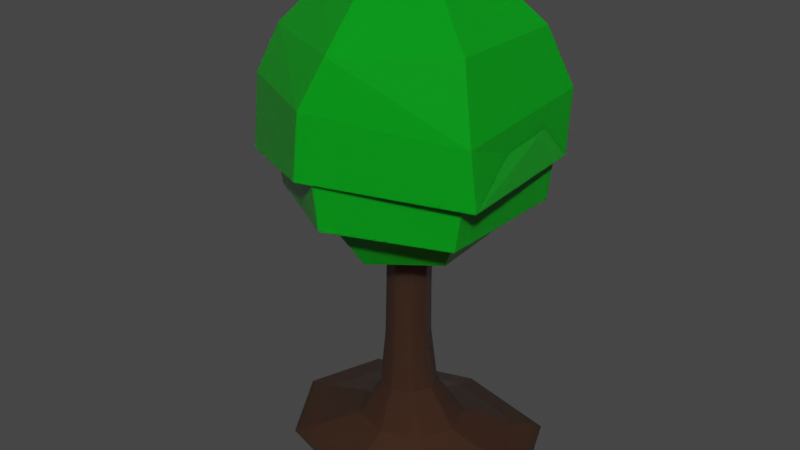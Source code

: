 # Source: TreeParts.blend  (saved by Blender 2.91.10; exported with 4.5.12 LTS)
import bpy
from mathutils import Matrix  # noqa: F401  (used for matrix-valued properties, if any)

bpy.ops.wm.read_factory_settings(use_empty=True)
scene = bpy.context.scene
scene.name = 'Scene'

# ---- materials (node trees are filled in below, after node groups)
mat_treetop = bpy.data.materials.new('TreeTop')
mat_treetrunk = bpy.data.materials.new('TreeTrunk')
mat_treetrunk.alpha_threshold = 0.0
mat_treetrunk.line_color = (0.0, 0.0, 0.0, 1.0)

# ---- material node trees
mat_treetop.use_nodes = True; mat_treetop.node_tree.nodes.clear()
_N = mat_treetop.node_tree.nodes; _L = mat_treetop.node_tree.links
n0 = _N.new('ShaderNodeBsdfPrincipled'); n0.name = 'Principled BSDF'; n0.location = (10, 300)
n0.distribution = 'GGX'
n0.subsurface_method = 'BURLEY'
n0.inputs[0].default_value = (0.002853, 0.3244, 0.01168, 1.0)
n0.inputs[2].default_value = 0.1142
n0.inputs[3].default_value = 1.45
n0.inputs[8].default_value = 1.0
n0.inputs[10].default_value = 0.3543
n0.inputs[13].default_value = 0.3
n0.inputs[18].default_value = 0.08661
n0.inputs[27].default_value = (0.0, 0.0, 0.0, 1.0)
n0.inputs[28].default_value = 1.0
n1 = _N.new('ShaderNodeOutputMaterial'); n1.name = 'Material Output'; n1.location = (300, 300)
_L.new(n0.outputs[0], n1.inputs[0])
n1.is_active_output = True
mat_treetrunk.use_nodes = True; mat_treetrunk.node_tree.nodes.clear()
_N = mat_treetrunk.node_tree.nodes; _L = mat_treetrunk.node_tree.links
n0 = _N.new('ShaderNodeOutputMaterial'); n0.name = 'Material Output'; n0.location = (300, 300)
n1 = _N.new('ShaderNodeBsdfPrincipled'); n1.name = 'Principled BSDF'; n1.location = (10, 300)
n1.distribution = 'GGX'
n1.subsurface_method = 'BURLEY'
n1.inputs[0].default_value = (0.04248, 0.02009, 0.01195, 1.0)
n1.inputs[2].default_value = 0.06299
n1.inputs[3].default_value = 1.45
n1.inputs[8].default_value = 1.0
n1.inputs[10].default_value = 0.7402
n1.inputs[27].default_value = (0.0, 0.0, 0.0, 1.0)
n1.inputs[28].default_value = 1.0
_L.new(n1.outputs[0], n0.inputs[0])
n0.is_active_output = True

# ---- world
world_world = bpy.data.worlds.new('World'); scene.world = world_world
world_world.use_nodes = True; world_world.node_tree.nodes.clear()
_N = world_world.node_tree.nodes; _L = world_world.node_tree.links
n0 = _N.new('ShaderNodeOutputWorld'); n0.name = 'World Output'; n0.location = (300, 300)
n1 = _N.new('ShaderNodeBackground'); n1.name = 'Background'; n1.location = (10, 300)
n1.inputs[0].default_value = (0.05088, 0.05088, 0.05088, 1.0)
_L.new(n1.outputs[0], n0.inputs[0])
n0.is_active_output = True
world_world.color = (0.05088, 0.05088, 0.05088)
world_world.use_sun_shadow = False
world_world.sun_shadow_jitter_overblur = 0.0

# ---- meshes
me_sphere = bpy.data.meshes.new('Sphere')
me_sphere.from_pydata([(-5.847e-09, 1.285, 0.516), (0.1541, 2.3, -0.4229), (0.1351, 2.743, -2.581), (0.01302, 2.323, -3.513), (-0.1143, 1.494, -4.064), (-0.0528, -0.08748, 0.3769), (1.007, 0.5443, 0.6257), (1.927, 1.113, -0.3378), (2.249, 1.404, -2.638), (1.976, 1.339, -3.527), (1.215, 0.7017, -4.231), (1.113, -0.6424, 0.3779), (1.927, -1.113, -0.3378), (2.432, -1.404, -2.645), (1.97, -1.306, -3.504), (1.281, -0.6372, -4.269), (0.08372, -1.207, 0.5847), (0.2182, -2.308, -0.371), (-0.157, -2.707, -2.4), (0.09114, -2.445, -3.292), (0.04322, -1.313, -4.385), (-5.847e-09, 1.322e-07, -3.918), (-1.113, -0.6424, 0.4446), (-1.971, -1.117, -0.5327), (-2.432, -1.404, -2.857), (-2.003, -1.169, -3.513), (-1.278, -0.576, -4.134), (-1.113, 0.6424, 0.553), (-2.042, 1.021, -0.2906), (-2.295, 1.257, -2.566), (-2.066, 1.356, -3.406), (-1.186, 0.634, -4.277), (9.595e-10, 2.344, -2.962), (2.03, 1.172, -2.962), (2.03, -1.172, -2.962), (-1.99e-07, -2.344, -2.962), (-2.03, -1.172, -2.962), (-2.03, 1.172, -2.962), (0.0005068, 2.56, -1.696), (2.218, 1.28, -1.696), (2.218, -1.28, -1.696), (0.0005065, -2.56, -1.696), (-2.217, -1.28, -1.696), (-2.217, 1.28, -1.696), (0.03892, 2.662, -1.518), (2.253, 1.503, -1.442), (2.307, -1.419, -1.619), (-0.08288, -2.639, -1.225), (-2.325, -1.343, -1.425), (-2.369, 1.377, -1.562), (0.2251, 0.2251, -4.014), (0.7521, 0.9034, -9.129), (0.2251, -0.2251, -4.014), (0.695, -0.4994, -9.129), (-0.2251, 0.2251, -4.014), (-1.014, 0.8044, -9.129), (-0.2251, -0.2251, -4.014), (-0.8663, -0.5485, -9.129), (0.3042, 0.2772, -4.401), (-0.2898, -0.3168, -4.401), (0.3042, -0.3168, -4.401), (-0.2898, 0.2772, -4.401), (1.722, 2.125, -9.039), (1.569, -1.048, -9.039), (-2.421, 1.861, -9.039), (-2.026, -1.179, -9.039), (-0.7814, -0.5965, -8.304), (0.7196, 0.7935, -8.304), (0.6816, -0.5637, -8.304), (-0.8801, 0.7275, -8.304), (-0.2751, -0.3831, -6.324), (0.3326, 0.2246, -6.324), (0.3326, -0.3831, -6.324), (-0.2751, 0.2246, -6.324), (-0.9744, 0.09126, -9.129), (-0.1077, 0.8735, -9.129), (1.326, 1.622, -9.118), (-0.286, -0.2893, -4.063), (1.213, -0.8294, -9.118), (-1.841, 1.427, -9.118), (-8.384e-10, -0.2744, -4.014), (0.2744, -8.384e-10, -4.014), (-0.06158, -0.6158, -9.129), (-0.2744, 2.935e-09, -4.014), (8.384e-10, 0.2744, -4.014), (0.8051, 0.1664, -9.129), (0.2878, 0.2844, -4.063), (-0.2726, -0.3502, -5.221), (0.2878, -0.2893, -4.063), (-0.286, 0.2844, -4.063), (0.007183, 0.3886, -4.401), (0.4156, -0.01981, -4.401), (-0.4012, -0.01981, -4.401), (0.007183, -0.4282, -4.401), (1.357, 1.643, -8.813), (1.247, -0.8739, -8.813), (-1.858, 1.454, -8.813), (-1.548, -0.9256, -9.118), (-0.2057, -1.695, -9.039), (-2.949, 0.3041, -9.039), (2.371, 0.5758, -9.039), (-0.3725, 2.575, -9.039), (-1.574, -0.9681, -8.813), (0.4019, 0.3369, -7.425), (0.3971, -0.4171, -7.425), (-0.3824, 0.3286, -7.425), (-0.04423, -0.8315, -8.304), (-1.118, 0.05622, -8.304), (0.9877, 0.1241, -8.304), (-0.08593, 1.012, -8.304), (-0.3701, -0.4212, -7.425), (0.3139, 0.2363, -5.221), (0.3139, -0.3502, -5.221), (-0.2726, 0.2363, -5.221), (0.02873, -0.497, -6.324), (-0.389, -0.07923, -6.324), (0.4465, -0.07923, -6.324), (0.02873, 0.3385, -6.324), (-2.935e-09, 3.773e-09, -4.014), (0.0008979, -0.3972, -4.063), (-0.3938, -0.002476, -4.063), (-0.03479, 0.05296, -9.129), (0.3956, -0.002476, -4.063), (0.0008979, 0.3923, -4.063), (0.02065, 0.3463, -5.221), (0.4239, -0.05695, -5.221), (-0.3826, -0.05695, -5.221), (0.02065, -0.4602, -5.221), (-0.1496, -1.312, -9.118), (-2.222, 0.2212, -9.118), (1.802, 0.4183, -9.118), (-0.2706, 1.951, -9.118), (-0.1469, -1.384, -8.813), (-2.282, 0.2161, -8.813), (1.868, 0.4114, -8.813), (-0.2668, 2.012, -8.813), (0.01422, -0.5601, -7.425), (-0.5217, -0.04744, -7.425), (0.545, -0.03895, -7.425), (0.009012, 0.4737, -7.425)], [], [(32, 3, 9, 33), (44, 1, 7, 45), (0, 5, 6), (21, 4, 10), (38, 2, 8, 39), (1, 0, 6, 7), (33, 9, 14, 34), (45, 7, 12, 46), (6, 5, 11), (21, 10, 15), (39, 8, 13, 40), (7, 6, 11, 12), (46, 12, 17, 47), (11, 5, 16), (21, 15, 20), (40, 13, 18, 41), (12, 11, 16, 17), (34, 14, 19, 35), (16, 5, 22), (21, 20, 26), (41, 18, 24, 42), (17, 16, 22, 23), (35, 19, 25, 36), (47, 17, 23, 48), (21, 26, 31), (42, 24, 29, 43), (23, 22, 27, 28), (36, 25, 30, 37), (48, 23, 28, 49), (22, 5, 27), (21, 31, 4), (43, 29, 2, 38), (28, 27, 0, 1), (37, 30, 3, 32), (49, 28, 1, 44), (27, 5, 0), (31, 37, 32, 4), (26, 36, 37, 31), (20, 35, 36, 26), (15, 34, 35, 20), (10, 33, 34, 15), (4, 32, 33, 10), (30, 43, 38, 3), (25, 42, 43, 30), (19, 41, 42, 25), (14, 40, 41, 19), (9, 39, 40, 14), (3, 38, 39, 9), (29, 49, 44, 2), (24, 48, 49, 29), (18, 47, 48, 24), (13, 46, 47, 18), (8, 45, 46, 13), (2, 44, 45, 8), (50, 84, 118, 81), (84, 54, 83, 118), (118, 83, 56, 80), (81, 118, 80, 52), (60, 88, 119, 93), (88, 52, 80, 119), (119, 80, 56, 77), (93, 119, 77, 59), (59, 77, 120, 92), (77, 56, 83, 120), (120, 83, 54, 89), (92, 120, 89, 61), (55, 75, 121, 74), (75, 51, 85, 121), (121, 85, 53, 82), (74, 121, 82, 57), (58, 86, 122, 91), (86, 50, 81, 122), (122, 81, 52, 88), (91, 122, 88, 60), (61, 89, 123, 90), (89, 54, 84, 123), (123, 84, 50, 86), (90, 123, 86, 58), (73, 113, 124, 117), (113, 61, 90, 124), (124, 90, 58, 111), (117, 124, 111, 71), (71, 111, 125, 116), (111, 58, 91, 125), (125, 91, 60, 112), (116, 125, 112, 72), (70, 87, 126, 115), (87, 59, 92, 126), (126, 92, 61, 113), (115, 126, 113, 73), (72, 112, 127, 114), (112, 60, 93, 127), (127, 93, 59, 87), (114, 127, 87, 70), (53, 78, 128, 82), (78, 63, 98, 128), (128, 98, 65, 97), (82, 128, 97, 57), (57, 97, 129, 74), (97, 65, 99, 129), (129, 99, 64, 79), (74, 129, 79, 55), (51, 76, 130, 85), (76, 62, 100, 130), (130, 100, 63, 78), (85, 130, 78, 53), (55, 79, 131, 75), (79, 64, 101, 131), (131, 101, 62, 76), (75, 131, 76, 51), (63, 95, 132, 98), (95, 68, 106, 132), (132, 106, 66, 102), (98, 132, 102, 65), (65, 102, 133, 99), (102, 66, 107, 133), (133, 107, 69, 96), (99, 133, 96, 64), (62, 94, 134, 100), (94, 67, 108, 134), (134, 108, 68, 95), (100, 134, 95, 63), (64, 96, 135, 101), (96, 69, 109, 135), (135, 109, 67, 94), (101, 135, 94, 62), (68, 104, 136, 106), (104, 72, 114, 136), (136, 114, 70, 110), (106, 136, 110, 66), (66, 110, 137, 107), (110, 70, 115, 137), (137, 115, 73, 105), (107, 137, 105, 69), (67, 103, 138, 108), (103, 71, 116, 138), (138, 116, 72, 104), (108, 138, 104, 68), (69, 105, 139, 109), (105, 73, 117, 139), (139, 117, 71, 103), (109, 139, 103, 67)])
me_sphere.polygons.foreach_set('material_index', [0, 0, 0, 0, 0, 0, 0, 0, 0, 0, 0, 0, 0, 0, 0, 0, 0, 0, 0, 0, 0, 0, 0, 0, 0, 0, 0, 0, 0, 0, 0, 0, 0, 0, 0, 0, 0, 0, 0, 0, 0, 0, 0, 0, 0, 0, 0, 0, 0, 0, 0, 0, 0, 0, 1, 1, 1, 1, 1, 1, 1, 1, 1, 1, 1, 1, 1, 1, 1, 1, 1, 1, 1, 1, 1, 1, 1, 1, 1, 1, 1, 1, 1, 1, 1, 1, 1, 1, 1, 1, 1, 1, 1, 1, 1, 1, 1, 1, 1, 1, 1, 1, 1, 1, 1, 1, 1, 1, 1, 1, 1, 1, 1, 1, 1, 1, 1, 1, 1, 1, 1, 1, 1, 1, 1, 1, 1, 1, 1, 1, 1, 1, 1, 1, 1, 1, 1, 1, 1, 1, 1, 1])
_uv = me_sphere.uv_layers.new(name='UVMap')
_uv.uv.foreach_set('vector', [0.6667, 0.3265, 0.6667, 0.3333, 0.5, 0.3333, 0.5, 0.3265, 0.6667, 0.5833, 0.6667, 0.6667, 0.5, 0.6667, 0.5, 0.5833, 0.6667, 0.8333, 0.5833, 1.0, 0.5, 0.8333, 0.5833, 0.0, 0.6667, 0.1667, 0.5, 0.1667, 0.6667, 0.4935, 0.6667, 0.5, 0.5, 0.5, 0.5, 0.4935, 0.6667, 0.6667, 0.6667, 0.8333, 0.5, 0.8333, 0.5, 0.6667, 0.5, 0.3265, 0.5, 0.3333, 0.3333, 0.3333, 0.3333, 0.3265, 0.5, 0.5833, 0.5, 0.6667, 0.3333, 0.6667, 0.3333, 0.5833, 0.5, 0.8333, 0.4167, 1.0, 0.3333, 0.8333, 0.4167, 0.0, 0.5, 0.1667, 0.3333, 0.1667, 0.5, 0.4935, 0.5, 0.5, 0.3333, 0.5, 0.3333, 0.4935, 0.5, 0.6667, 0.5, 0.8333, 0.3333, 0.8333, 0.3333, 0.6667, 0.3333, 0.5833, 0.3333, 0.6667, 0.1667, 0.6667, 0.1667, 0.5833, 0.3333, 0.8333, 0.25, 1.0, 0.1667, 0.8333, 0.25, 0.0, 0.3333, 0.1667, 0.1667, 0.1667, 0.3333, 0.4935, 0.3333, 0.5, 0.1667, 0.5, 0.1667, 0.4935, 0.3333, 0.6667, 0.3333, 0.8333, 0.1667, 0.8333, 0.1667, 0.6667, 0.3333, 0.3265, 0.3333, 0.3333, 0.1667, 0.3333, 0.1667, 0.3265, 0.1667, 0.8333, 0.08333, 1.0, 0.0, 0.8333, 0.08333, 0.0, 0.1667, 0.1667, 0.0, 0.1667, 0.1667, 0.4935, 0.1667, 0.5, 2.98e-08, 0.5, 2.98e-08, 0.4935, 0.1667, 0.6667, 0.1667, 0.8333, 0.0, 0.8333, 0.0, 0.6667, 0.1667, 0.3265, 0.1667, 0.3333, 2.98e-08, 0.3333, 2.857e-08, 0.3265, 0.1667, 0.5833, 0.1667, 0.6667, 0.0, 0.6667, 1.49e-08, 0.5833, 0.9167, 0.0, 1.0, 0.1667, 0.8333, 0.1667, 1.0, 0.4935, 1.0, 0.5, 0.8333, 0.5, 0.8333, 0.4935, 1.0, 0.6667, 1.0, 0.8333, 0.8333, 0.8333, 0.8333, 0.6667, 1.0, 0.3265, 1.0, 0.3333, 0.8333, 0.3333, 0.8333, 0.3265, 1.0, 0.5833, 1.0, 0.6667, 0.8333, 0.6667, 0.8333, 0.5833, 1.0, 0.8333, 0.9167, 1.0, 0.8333, 0.8333, 0.75, 0.0, 0.8333, 0.1667, 0.6667, 0.1667, 0.8333, 0.4935, 0.8333, 0.5, 0.6667, 0.5, 0.6667, 0.4935, 0.8333, 0.6667, 0.8333, 0.8333, 0.6667, 0.8333, 0.6667, 0.6667, 0.8333, 0.3265, 0.8333, 0.3333, 0.6667, 0.3333, 0.6667, 0.3265, 0.8333, 0.5833, 0.8333, 0.6667, 0.6667, 0.6667, 0.6667, 0.5833, 0.8333, 0.8333, 0.75, 1.0, 0.6667, 0.8333, 0.8333, 0.1667, 0.8333, 0.3265, 0.6667, 0.3265, 0.6667, 0.1667, 1.0, 0.1667, 1.0, 0.3265, 0.8333, 0.3265, 0.8333, 0.1667, 0.1667, 0.1667, 0.1667, 0.3265, 2.857e-08, 0.3265, 0.0, 0.1667, 0.3333, 0.1667, 0.3333, 0.3265, 0.1667, 0.3265, 0.1667, 0.1667, 0.5, 0.1667, 0.5, 0.3265, 0.3333, 0.3265, 0.3333, 0.1667, 0.6667, 0.1667, 0.6667, 0.3265, 0.5, 0.3265, 0.5, 0.1667, 0.8333, 0.3333, 0.8333, 0.4935, 0.6667, 0.4935, 0.6667, 0.3333, 1.0, 0.3333, 1.0, 0.4935, 0.8333, 0.4935, 0.8333, 0.3333, 0.1667, 0.3333, 0.1667, 0.4935, 2.98e-08, 0.4935, 2.98e-08, 0.3333, 0.3333, 0.3333, 0.3333, 0.4935, 0.1667, 0.4935, 0.1667, 0.3333, 0.5, 0.3333, 0.5, 0.4935, 0.3333, 0.4935, 0.3333, 0.3333, 0.6667, 0.3333, 0.6667, 0.4935, 0.5, 0.4935, 0.5, 0.3333, 0.8333, 0.5, 0.8333, 0.5833, 0.6667, 0.5833, 0.6667, 0.5, 1.0, 0.5, 1.0, 0.5833, 0.8333, 0.5833, 0.8333, 0.5, 0.1667, 0.5, 0.1667, 0.5833, 1.49e-08, 0.5833, 2.98e-08, 0.5, 0.3333, 0.5, 0.3333, 0.5833, 0.1667, 0.5833, 0.1667, 0.5, 0.5, 0.5, 0.5, 0.5833, 0.3333, 0.5833, 0.3333, 0.5, 0.6667, 0.5, 0.6667, 0.5833, 0.5, 0.5833, 0.5, 0.5, 0.6667, 0.4583, 0.7552, 0.4948, 0.7552, 0.625, 0.6667, 0.625, 0.7552, 0.4948, 0.875, 0.5, 0.875, 0.625, 0.7552, 0.625, 0.7552, 0.625, 0.875, 0.625, 0.875, 0.75, 0.7552, 0.7552, 0.6667, 0.625, 0.7552, 0.625, 0.7552, 0.7552, 0.6667, 0.7917, 0.6197, 0.75, 0.6287, 0.7535, 0.6252, 0.8759, 0.6197, 0.875, 0.6287, 0.7535, 0.6667, 0.7917, 0.6302, 0.8802, 0.6252, 0.8759, 0.6252, 0.8759, 0.6302, 0.8802, 0.625, 1.0, 0.6243, 1.0, 0.6197, 0.875, 0.6252, 0.8759, 0.6243, 1.0, 0.6197, 1.0, 0.6197, 0.0, 0.6243, 0.0, 0.6243, 0.125, 0.6197, 0.125, 0.6243, 0.0, 0.625, 0.0, 0.625, 0.125, 0.6243, 0.125, 0.6243, 0.125, 0.625, 0.125, 0.625, 0.25, 0.6243, 0.25, 0.6197, 0.125, 0.6243, 0.125, 0.6243, 0.25, 0.6197, 0.25, 0.125, 0.5, 0.2448, 0.4948, 0.2448, 0.625, 0.125, 0.625, 0.2448, 0.4948, 0.3333, 0.4583, 0.3333, 0.625, 0.2448, 0.625, 0.2448, 0.625, 0.3333, 0.625, 0.3333, 0.7917, 0.2448, 0.7552, 0.125, 0.625, 0.2448, 0.625, 0.2448, 0.7552, 0.125, 0.75, 0.6197, 0.5, 0.6287, 0.4965, 0.6295, 0.625, 0.6197, 0.625, 0.6287, 0.4965, 0.6667, 0.4583, 0.6667, 0.625, 0.6295, 0.625, 0.6295, 0.625, 0.6667, 0.625, 0.6667, 0.7917, 0.6287, 0.7535, 0.6197, 0.625, 0.6295, 0.625, 0.6287, 0.7535, 0.6197, 0.75, 0.6197, 0.25, 0.6243, 0.25, 0.6252, 0.3741, 0.6197, 0.375, 0.6243, 0.25, 0.625, 0.25, 0.6302, 0.3698, 0.6252, 0.3741, 0.6252, 0.3741, 0.6302, 0.3698, 0.6667, 0.4583, 0.6287, 0.4965, 0.6197, 0.375, 0.6252, 0.3741, 0.6287, 0.4965, 0.6197, 0.5, 0.5663, 0.25, 0.605, 0.25, 0.605, 0.375, 0.5663, 0.375, 0.605, 0.25, 0.6197, 0.25, 0.6197, 0.375, 0.605, 0.375, 0.605, 0.375, 0.6197, 0.375, 0.6197, 0.5, 0.605, 0.5, 0.5663, 0.375, 0.605, 0.375, 0.605, 0.5, 0.5663, 0.5, 0.5663, 0.5, 0.605, 0.5, 0.605, 0.625, 0.5663, 0.625, 0.605, 0.5, 0.6197, 0.5, 0.6197, 0.625, 0.605, 0.625, 0.605, 0.625, 0.6197, 0.625, 0.6197, 0.75, 0.605, 0.75, 0.5663, 0.625, 0.605, 0.625, 0.605, 0.75, 0.5663, 0.75, 0.5663, 0.0, 0.605, 0.0, 0.605, 0.125, 0.5663, 0.125, 0.605, 0.0, 0.6197, 0.0, 0.6197, 0.125, 0.605, 0.125, 0.605, 0.125, 0.6197, 0.125, 0.6197, 0.25, 0.605, 0.25, 0.5663, 0.125, 0.605, 0.125, 0.605, 0.25, 0.5663, 0.25, 0.5663, 0.75, 0.605, 0.75, 0.605, 0.875, 0.5663, 0.875, 0.605, 0.75, 0.6197, 0.75, 0.6197, 0.875, 0.605, 0.875, 0.605, 0.875, 0.6197, 0.875, 0.6197, 1.0, 0.605, 1.0, 0.5663, 0.875, 0.605, 0.875, 0.605, 1.0, 0.5663, 1.0, 0.3333, 0.7917, 0.3712, 0.7535, 0.3747, 0.8759, 0.3698, 0.8802, 0.3712, 0.7535, 0.3794, 0.75, 0.3794, 0.875, 0.3747, 0.8759, 0.3747, 0.8759, 0.3794, 0.875, 0.3794, 1.0, 0.3755, 1.0, 0.3698, 0.8802, 0.3747, 0.8759, 0.3755, 1.0, 0.375, 1.0, 0.375, 0.0, 0.3755, 0.0, 0.3755, 0.125, 0.375, 0.125, 0.3755, 0.0, 0.3794, 0.0, 0.3794, 0.125, 0.3755, 0.125, 0.3755, 0.125, 0.3794, 0.125, 0.3794, 0.25, 0.3755, 0.25, 0.375, 0.125, 0.3755, 0.125, 0.3755, 0.25, 0.375, 0.25, 0.3333, 0.4583, 0.3712, 0.4965, 0.3703, 0.625, 0.3333, 0.625, 0.3712, 0.4965, 0.3794, 0.5, 0.3794, 0.625, 0.3703, 0.625, 0.3703, 0.625, 0.3794, 0.625, 0.3794, 0.75, 0.3712, 0.7535, 0.3333, 0.625, 0.3703, 0.625, 0.3712, 0.7535, 0.3333, 0.7917, 0.375, 0.25, 0.3755, 0.25, 0.3747, 0.3741, 0.3698, 0.3698, 0.3755, 0.25, 0.3794, 0.25, 0.3794, 0.375, 0.3747, 0.3741, 0.3747, 0.3741, 0.3794, 0.375, 0.3794, 0.5, 0.3712, 0.4965, 0.3698, 0.3698, 0.3747, 0.3741, 0.3712, 0.4965, 0.3333, 0.4583, 0.3794, 0.75, 0.3921, 0.75, 0.3921, 0.875, 0.3794, 0.875, 0.3921, 0.75, 0.4289, 0.75, 0.4289, 0.875, 0.3921, 0.875, 0.3921, 0.875, 0.4289, 0.875, 0.4289, 1.0, 0.3921, 1.0, 0.3794, 0.875, 0.3921, 0.875, 0.3921, 1.0, 0.3794, 1.0, 0.3794, 0.0, 0.3921, 0.0, 0.3921, 0.125, 0.3794, 0.125, 0.3921, 0.0, 0.4289, 0.0, 0.4289, 0.125, 0.3921, 0.125, 0.3921, 0.125, 0.4289, 0.125, 0.4289, 0.25, 0.3921, 0.25, 0.3794, 0.125, 0.3921, 0.125, 0.3921, 0.25, 0.3794, 0.25, 0.3794, 0.5, 0.3921, 0.5, 0.3921, 0.625, 0.3794, 0.625, 0.3921, 0.5, 0.4289, 0.5, 0.4289, 0.625, 0.3921, 0.625, 0.3921, 0.625, 0.4289, 0.625, 0.4289, 0.75, 0.3921, 0.75, 0.3794, 0.625, 0.3921, 0.625, 0.3921, 0.75, 0.3794, 0.75, 0.3794, 0.25, 0.3921, 0.25, 0.3921, 0.375, 0.3794, 0.375, 0.3921, 0.25, 0.4289, 0.25, 0.4289, 0.375, 0.3921, 0.375, 0.3921, 0.375, 0.4289, 0.375, 0.4289, 0.5, 0.3921, 0.5, 0.3794, 0.375, 0.3921, 0.375, 0.3921, 0.5, 0.3794, 0.5, 0.4289, 0.75, 0.4972, 0.75, 0.4972, 0.875, 0.4289, 0.875, 0.4972, 0.75, 0.5663, 0.75, 0.5663, 0.875, 0.4972, 0.875, 0.4972, 0.875, 0.5663, 0.875, 0.5663, 1.0, 0.4972, 1.0, 0.4289, 0.875, 0.4972, 0.875, 0.4972, 1.0, 0.4289, 1.0, 0.4289, 0.0, 0.4972, 0.0, 0.4972, 0.125, 0.4289, 0.125, 0.4972, 0.0, 0.5663, 0.0, 0.5663, 0.125, 0.4972, 0.125, 0.4972, 0.125, 0.5663, 0.125, 0.5663, 0.25, 0.4972, 0.25, 0.4289, 0.125, 0.4972, 0.125, 0.4972, 0.25, 0.4289, 0.25, 0.4289, 0.5, 0.4972, 0.5, 0.4972, 0.625, 0.4289, 0.625, 0.4972, 0.5, 0.5663, 0.5, 0.5663, 0.625, 0.4972, 0.625, 0.4972, 0.625, 0.5663, 0.625, 0.5663, 0.75, 0.4972, 0.75, 0.4289, 0.625, 0.4972, 0.625, 0.4972, 0.75, 0.4289, 0.75, 0.4289, 0.25, 0.4972, 0.25, 0.4972, 0.375, 0.4289, 0.375, 0.4972, 0.25, 0.5663, 0.25, 0.5663, 0.375, 0.4972, 0.375, 0.4972, 0.375, 0.5663, 0.375, 0.5663, 0.5, 0.4972, 0.5, 0.4289, 0.375, 0.4972, 0.375, 0.4972, 0.5, 0.4289, 0.5])
me_sphere.materials.append(mat_treetop)
me_sphere.materials.append(mat_treetrunk)
me_sphere.use_remesh_fix_poles = True
me_sphere.use_remesh_preserve_attributes = False
me_sphere.use_mirror_vertex_groups = False
me_sphere.update()

# ---- objects
ob_tree = bpy.data.objects.new('Tree', me_sphere)

# ---- transforms, parenting, visibility, modifiers, constraints
ob_tree.location = (0.0, 0.0, 9.061)
ob_tree.lineart.crease_threshold = 0.0

# ---- collection membership
scene.collection.objects.link(ob_tree)

# ---- scene / render settings (as saved in the file)
scene.frame_start = 1; scene.frame_end = 250; scene.frame_set(1)
scene.render.engine = 'CYCLES'
scene.cycles.use_denoising = False
scene.cycles.samples = 128
scene.cycles.sampling_pattern = 'TABULATED_SOBOL'
scene.cycles.use_adaptive_sampling = False
scene.cycles.use_light_tree = False
scene.view_settings.view_transform = 'Filmic'
bpy.context.view_layer.update()

# ---- added for rendering (the .blend has no active camera and no usable light): camera, sun
cam_auto = bpy.data.cameras.new('AutoCamera')
cam_auto.lens = 50.0
cam_auto.sensor_width = 36.0
cam_auto.clip_end = 1000.0
ob_auto_camera = bpy.data.objects.new('AutoCamera', cam_auto)
scene.collection.objects.link(ob_auto_camera)
ob_auto_camera.location = (11.216, -13.7516, 13.9893)
ob_auto_camera.rotation_euler = (1.09748, -7.21219e-08, 0.694738)
scene.camera = ob_auto_camera
light_auto_sun = bpy.data.lights.new('AutoSun', 'SUN')
light_auto_sun.energy = 3.0
light_auto_sun.angle = 0.0523599
ob_auto_sun = bpy.data.objects.new('AutoSun', light_auto_sun)
scene.collection.objects.link(ob_auto_sun)
ob_auto_sun.rotation_euler = (0.872665, 0.174533, 0.523599)
bpy.context.view_layer.update()
